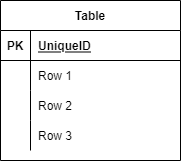

The diagram above was exported from draw.io. Its source (the exported page's mxGraphModel, read from the mxfile embedded in the PNG):
<mxGraphModel dx="1038" dy="547" grid="1" gridSize="10" guides="1" tooltips="1" connect="1" arrows="1" fold="1" page="1" pageScale="1" pageWidth="827" pageHeight="1169" math="0" shadow="0">
  <root>
    <mxCell id="0" />
    <mxCell id="1" parent="0" />
    <mxCell id="JRbxhn6171wUMws71YB_-1" value="Table" style="shape=table;startSize=30;container=1;collapsible=1;childLayout=tableLayout;fixedRows=1;rowLines=0;fontStyle=1;align=center;resizeLast=1;" vertex="1" parent="1">
      <mxGeometry x="210" y="190" width="180" height="160" as="geometry" />
    </mxCell>
    <mxCell id="JRbxhn6171wUMws71YB_-2" value="" style="shape=tableRow;horizontal=0;startSize=0;swimlaneHead=0;swimlaneBody=0;fillColor=none;collapsible=0;dropTarget=0;points=[[0,0.5],[1,0.5]];portConstraint=eastwest;top=0;left=0;right=0;bottom=1;" vertex="1" parent="JRbxhn6171wUMws71YB_-1">
      <mxGeometry y="30" width="180" height="30" as="geometry" />
    </mxCell>
    <mxCell id="JRbxhn6171wUMws71YB_-3" value="PK" style="shape=partialRectangle;connectable=0;fillColor=none;top=0;left=0;bottom=0;right=0;fontStyle=1;overflow=hidden;" vertex="1" parent="JRbxhn6171wUMws71YB_-2">
      <mxGeometry width="30" height="30" as="geometry">
        <mxRectangle width="30" height="30" as="alternateBounds" />
      </mxGeometry>
    </mxCell>
    <mxCell id="JRbxhn6171wUMws71YB_-4" value="UniqueID" style="shape=partialRectangle;connectable=0;fillColor=none;top=0;left=0;bottom=0;right=0;align=left;spacingLeft=6;fontStyle=5;overflow=hidden;" vertex="1" parent="JRbxhn6171wUMws71YB_-2">
      <mxGeometry x="30" width="150" height="30" as="geometry">
        <mxRectangle width="150" height="30" as="alternateBounds" />
      </mxGeometry>
    </mxCell>
    <mxCell id="JRbxhn6171wUMws71YB_-5" value="" style="shape=tableRow;horizontal=0;startSize=0;swimlaneHead=0;swimlaneBody=0;fillColor=none;collapsible=0;dropTarget=0;points=[[0,0.5],[1,0.5]];portConstraint=eastwest;top=0;left=0;right=0;bottom=0;" vertex="1" parent="JRbxhn6171wUMws71YB_-1">
      <mxGeometry y="60" width="180" height="30" as="geometry" />
    </mxCell>
    <mxCell id="JRbxhn6171wUMws71YB_-6" value="" style="shape=partialRectangle;connectable=0;fillColor=none;top=0;left=0;bottom=0;right=0;editable=1;overflow=hidden;" vertex="1" parent="JRbxhn6171wUMws71YB_-5">
      <mxGeometry width="30" height="30" as="geometry">
        <mxRectangle width="30" height="30" as="alternateBounds" />
      </mxGeometry>
    </mxCell>
    <mxCell id="JRbxhn6171wUMws71YB_-7" value="Row 1" style="shape=partialRectangle;connectable=0;fillColor=none;top=0;left=0;bottom=0;right=0;align=left;spacingLeft=6;overflow=hidden;" vertex="1" parent="JRbxhn6171wUMws71YB_-5">
      <mxGeometry x="30" width="150" height="30" as="geometry">
        <mxRectangle width="150" height="30" as="alternateBounds" />
      </mxGeometry>
    </mxCell>
    <mxCell id="JRbxhn6171wUMws71YB_-8" value="" style="shape=tableRow;horizontal=0;startSize=0;swimlaneHead=0;swimlaneBody=0;fillColor=none;collapsible=0;dropTarget=0;points=[[0,0.5],[1,0.5]];portConstraint=eastwest;top=0;left=0;right=0;bottom=0;" vertex="1" parent="JRbxhn6171wUMws71YB_-1">
      <mxGeometry y="90" width="180" height="30" as="geometry" />
    </mxCell>
    <mxCell id="JRbxhn6171wUMws71YB_-9" value="" style="shape=partialRectangle;connectable=0;fillColor=none;top=0;left=0;bottom=0;right=0;editable=1;overflow=hidden;" vertex="1" parent="JRbxhn6171wUMws71YB_-8">
      <mxGeometry width="30" height="30" as="geometry">
        <mxRectangle width="30" height="30" as="alternateBounds" />
      </mxGeometry>
    </mxCell>
    <mxCell id="JRbxhn6171wUMws71YB_-10" value="Row 2" style="shape=partialRectangle;connectable=0;fillColor=none;top=0;left=0;bottom=0;right=0;align=left;spacingLeft=6;overflow=hidden;" vertex="1" parent="JRbxhn6171wUMws71YB_-8">
      <mxGeometry x="30" width="150" height="30" as="geometry">
        <mxRectangle width="150" height="30" as="alternateBounds" />
      </mxGeometry>
    </mxCell>
    <mxCell id="JRbxhn6171wUMws71YB_-11" value="" style="shape=tableRow;horizontal=0;startSize=0;swimlaneHead=0;swimlaneBody=0;fillColor=none;collapsible=0;dropTarget=0;points=[[0,0.5],[1,0.5]];portConstraint=eastwest;top=0;left=0;right=0;bottom=0;" vertex="1" parent="JRbxhn6171wUMws71YB_-1">
      <mxGeometry y="120" width="180" height="30" as="geometry" />
    </mxCell>
    <mxCell id="JRbxhn6171wUMws71YB_-12" value="" style="shape=partialRectangle;connectable=0;fillColor=none;top=0;left=0;bottom=0;right=0;editable=1;overflow=hidden;" vertex="1" parent="JRbxhn6171wUMws71YB_-11">
      <mxGeometry width="30" height="30" as="geometry">
        <mxRectangle width="30" height="30" as="alternateBounds" />
      </mxGeometry>
    </mxCell>
    <mxCell id="JRbxhn6171wUMws71YB_-13" value="Row 3" style="shape=partialRectangle;connectable=0;fillColor=none;top=0;left=0;bottom=0;right=0;align=left;spacingLeft=6;overflow=hidden;" vertex="1" parent="JRbxhn6171wUMws71YB_-11">
      <mxGeometry x="30" width="150" height="30" as="geometry">
        <mxRectangle width="150" height="30" as="alternateBounds" />
      </mxGeometry>
    </mxCell>
  </root>
</mxGraphModel>